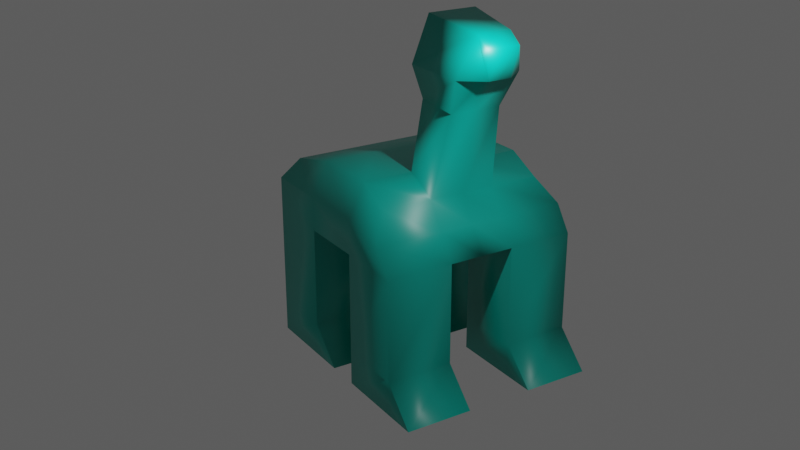 # Source: dinosaur.blend  (saved by Blender 2.80.75; exported with 4.5.12 LTS)
import bpy
from mathutils import Matrix  # noqa: F401  (used for matrix-valued properties, if any)

bpy.ops.wm.read_factory_settings(use_empty=True)
scene = bpy.context.scene
scene.name = 'Scene'

# ---- collections
col_collection = bpy.data.collections.new('Collection'); scene.collection.children.link(col_collection)

# ---- materials (node trees are filled in below, after node groups)
mat_material = bpy.data.materials.new('Material')
mat_material.alpha_threshold = 0.0
mat_material.use_transparent_shadow = False
mat_material.line_color = (0.0, 0.0, 0.0, 1.0)

# ---- material node trees
mat_material.use_nodes = True; mat_material.node_tree.nodes.clear()
_N = mat_material.node_tree.nodes; _L = mat_material.node_tree.links
n0 = _N.new('ShaderNodeOutputMaterial'); n0.name = 'Material Output'; n0.location = (300, 300)
n1 = _N.new('ShaderNodeBsdfPrincipled'); n1.name = 'Principled BSDF'; n1.location = (10, 300)
n1.distribution = 'GGX'
n1.subsurface_method = 'BURLEY'
n1.inputs[0].default_value = (0.0, 0.3931, 0.3195, 1.0)
n1.inputs[2].default_value = 0.4
n1.inputs[3].default_value = 1.45
n1.inputs[27].default_value = (0.0, 0.0, 0.0, 1.0)
n1.inputs[28].default_value = 1.0
_L.new(n1.outputs[0], n0.inputs[0])
n0.is_active_output = True

# ---- world
world_world = bpy.data.worlds.new('World'); scene.world = world_world
world_world.use_nodes = True; world_world.node_tree.nodes.clear()
_N = world_world.node_tree.nodes; _L = world_world.node_tree.links
n0 = _N.new('ShaderNodeOutputWorld'); n0.name = 'World Output'; n0.location = (300, 300)
n1 = _N.new('ShaderNodeBackground'); n1.name = 'Background'; n1.location = (10, 300)
n1.inputs[0].default_value = (0.7874, 0.7874, 0.7874, 1.0)
n1.inputs[1].default_value = 0.11
_L.new(n1.outputs[0], n0.inputs[0])
n0.is_active_output = True
world_world.color = (0.05088, 0.05088, 0.05088)
world_world.use_sun_shadow = False
world_world.sun_shadow_jitter_overblur = 0.0

# ---- cameras
cam_camera = bpy.data.cameras.new('Camera')
cam_camera.clip_end = 100.0
cam_camera.ortho_scale = 7.314

# ---- lights
light_light = bpy.data.lights.new('Light', 'POINT')
light_light.transmission_factor = 0.0
light_light.energy = 1000.0
light_light.shadow_soft_size = 0.1
light_light.shadow_maximum_resolution = 0.006
light_light.use_absolute_resolution = True

# ---- meshes
me_cube = bpy.data.meshes.new('Cube')
me_cube.from_pydata([(1.0, 0.5, 1.0), (1.0, 1.0, -1.0), (1.0, -1.0, 1.0), (1.0, -1.0, -1.0), (-1.331e-07, 0.5, 0.5), (-1.0, 1.0, -1.0), (2.98e-08, -1.0, 0.5), (-1.0, -1.0, -1.0), (3.0, 0.5, 1.0), (3.0, 1.0, -1.0), (3.0, -1.0, 1.0), (3.0, -1.0, -1.0), (4.7, 0.5, 0.6), (5.0, 1.0, -1.0), (4.7, -1.0, 0.6), (5.0, -1.0, -1.0), (-1.0, -3.0, -1.0), (2.98e-08, -3.0, 0.5), (1.0, -3.0, 1.0), (1.0, -3.0, -1.0), (3.0, -3.0, 1.0), (3.0, -3.0, -1.0), (4.7, -3.0, 0.6), (5.0, -3.0, -1.0), (-1.0, -5.0, -1.0), (1.927e-07, -4.5, 0.5), (1.0, -4.5, 1.0), (1.0, -5.0, -1.0), (3.0, -4.5, 1.0), (3.0, -5.0, -1.0), (4.7, -4.5, 0.6), (5.0, -5.0, -1.0), (-1.0, 1.0, -4.0), (-1.0, -1.0, -4.0), (1.0, 1.0, -4.0), (1.0, -1.0, -4.0), (3.0, -1.0, -4.0), (3.0, 1.0, -4.0), (5.0, -1.0, -4.0), (5.0, 1.0, -4.0), (-1.0, -5.0, -4.0), (-1.0, -3.0, -4.0), (1.0, -3.0, -4.0), (1.0, -5.0, -4.0), (5.0, -3.0, -4.0), (3.0, -3.0, -4.0), (5.0, -5.0, -4.0), (3.0, -5.0, -4.0), (-1.0, 1.0, -5.0), (-1.0, -1.0, -5.0), (1.0, 1.0, -5.0), (1.0, -1.0, -5.0), (3.0, -1.0, -5.0), (3.0, 1.0, -5.0), (5.0, -1.0, -5.0), (5.0, 1.0, -5.0), (-1.0, -5.0, -5.0), (-1.0, -3.0, -5.0), (1.0, -3.0, -5.0), (1.0, -5.0, -5.0), (5.0, -3.0, -5.0), (3.0, -3.0, -5.0), (5.0, -5.0, -5.0), (3.0, -5.0, -5.0), (-2.0, 1.0, -5.0), (-2.0, -1.0, -5.0), (2.0, -1.0, -5.0), (2.0, 1.0, -5.0), (-2.0, -5.0, -5.0), (-2.0, -3.0, -5.0), (2.0, -3.0, -5.0), (2.0, -5.0, -5.0), (-2.0, 1.0, -5.0), (-2.0, -1.0, -5.0), (2.0, -1.0, -5.0), (2.0, 1.0, -5.0), (-2.0, -5.0, -5.0), (-2.0, -3.0, -5.0), (2.0, -3.0, -5.0), (2.0, -5.0, -5.0), (1.0, -1.0, 4.0), (-1.0, -1.0, 4.0), (1.0, -3.0, 4.0), (-1.0, -3.0, 4.0), (0.6207, -1.266, 5.401), (-1.212, -1.495, 5.156), (0.6207, -2.734, 5.401), (-1.212, -2.505, 5.156), (-1.5, -2.342, 4.0), (-1.5, -1.658, 4.0), (-1.609, -2.505, 4.843), (-1.609, -1.495, 4.843), (8.0, -1.0, -1.0), (8.0, -1.0, -1.0), (8.0, -3.0, -1.0), (8.0, -3.0, -1.0), (1.0, -2.0, -1.0), (3.0, -2.0, -1.0), (5.0, -2.0, -1.0), (1.0, -2.0, 1.0), (3.0, -2.0, 1.0), (-1.0, -2.0, -1.0), (2.98e-08, -2.0, 0.5), (4.7, -2.0, 0.6), (1.0, -2.0, 4.0), (-1.0, -2.0, 4.0), (0.6207, -2.0, 5.401), (-1.212, -2.0, 5.156), (-1.5, -2.0, 4.0), (-1.609, -2.0, 4.843), (8.0, -2.0, -1.0), (8.0, -2.0, -1.0), (-0.5101, -2.776, 2.969), (-0.5101, -1.224, 2.969), (0.8094, -2.776, 3.085), (0.8094, -1.224, 3.085), (0.8094, -2.0, 3.085), (-0.5101, -2.0, 2.969), (1.0, 1.0, 0.0), (-0.5, -1.0, -0.25), (-0.5, 1.0, -0.25), (3.0, 1.0, 0.0), (5.0, 1.0, 0.0), (5.0, -1.0, 0.0), (-0.5, -3.0, -0.25), (5.0, -3.0, 0.0), (-0.5, -5.0, -0.25), (1.0, -5.0, 0.0), (3.0, -5.0, 0.0), (5.0, -5.0, 0.0), (8.0, -1.0, -1.0), (8.0, -3.0, -1.0), (8.0, -2.0, -1.0), (-0.5, -2.0, -0.25)], [], [(0, 4, 6, 2), (100, 99, 18, 20), (119, 6, 4, 120), (21, 23, 44, 45), (0, 2, 10, 8), (120, 4, 0, 118), (8, 10, 14, 12), (97, 98, 23, 21), (118, 0, 8, 121), (3, 1, 9, 11), (122, 12, 14, 123), (121, 8, 12, 122), (7, 5, 32, 33), (96, 97, 21, 19), (19, 21, 29, 27), (22, 20, 28, 30), (23, 31, 46, 44), (133, 101, 16, 124), (98, 15, 93, 110), (101, 96, 19, 16), (117, 112, 83, 105), (103, 100, 20, 22), (127, 26, 25, 126), (127, 27, 29, 128), (128, 29, 31, 129), (18, 17, 25, 26), (124, 16, 24, 126), (24, 16, 41, 40), (125, 22, 30, 129), (20, 18, 26, 28), (47, 45, 70, 71), (37, 39, 55, 53), (46, 47, 63, 62), (39, 38, 54, 55), (11, 9, 37, 36), (3, 7, 33, 35), (13, 15, 38, 39), (5, 1, 34, 32), (31, 29, 47, 46), (16, 19, 42, 41), (19, 27, 43, 42), (27, 24, 40, 43), (1, 3, 35, 34), (9, 13, 39, 37), (29, 21, 45, 47), (15, 11, 36, 38), (48, 50, 51, 49), (52, 53, 55, 54), (57, 58, 59, 56), (61, 60, 62, 63), (38, 36, 52, 54), (53, 52, 74, 75), (44, 46, 62, 60), (41, 57, 77, 69), (32, 34, 50, 48), (41, 42, 58, 57), (35, 33, 49, 51), (42, 43, 59, 58), (34, 35, 51, 50), (45, 44, 60, 61), (63, 47, 71, 79), (43, 40, 56, 59), (71, 70, 78, 79), (65, 64, 72, 73), (68, 69, 77, 76), (66, 67, 75, 74), (56, 40, 68, 76), (33, 32, 64, 65), (37, 53, 75, 67), (40, 41, 69, 68), (45, 61, 78, 70), (61, 63, 79, 78), (52, 36, 66, 74), (48, 49, 73, 72), (57, 56, 76, 77), (32, 48, 72, 64), (36, 37, 67, 66), (49, 33, 65, 73), (105, 83, 88, 108), (112, 114, 82, 83), (115, 113, 81, 80), (116, 115, 80, 104), (106, 107, 87, 86), (83, 82, 86, 87), (104, 80, 84, 106), (80, 81, 85, 84), (108, 88, 90, 109), (83, 87, 90, 88), (85, 81, 89, 91), (107, 85, 91, 109), (132, 111, 94, 131), (123, 14, 92, 130), (103, 22, 94, 111), (125, 23, 95, 131), (14, 103, 111, 92), (130, 92, 111, 132), (87, 107, 109, 90), (89, 108, 109, 91), (82, 104, 106, 86), (84, 85, 107, 106), (114, 116, 104, 82), (81, 105, 108, 89), (14, 10, 100, 103), (113, 117, 105, 81), (7, 3, 96, 101), (23, 98, 110, 95), (119, 7, 101, 133), (3, 11, 97, 96), (11, 15, 98, 97), (10, 2, 99, 100), (6, 102, 117, 113), (18, 99, 116, 114), (99, 2, 115, 116), (2, 6, 113, 115), (17, 18, 114, 112), (102, 17, 112, 117), (6, 119, 133, 102), (93, 130, 132, 110), (22, 125, 131, 94), (15, 123, 130, 93), (110, 132, 131, 95), (23, 125, 129, 31), (17, 124, 126, 25), (28, 128, 129, 30), (26, 127, 128, 28), (27, 127, 126, 24), (102, 133, 124, 17), (9, 121, 122, 13), (13, 122, 123, 15), (1, 118, 121, 9), (5, 120, 118, 1), (7, 119, 120, 5)])
me_cube.polygons.foreach_set('use_smooth', [True] * 132)
_uv = me_cube.uv_layers.new(name='UVMap')
_uv.uv.foreach_set('vector', [0.375, 0.0, 0.625, 0.0, 0.625, 0.25, 0.375, 0.25, 0.375, 0.25, 0.375, 0.25, 0.375, 0.25, 0.375, 0.25, 0.5, 0.5, 0.625, 0.5, 0.625, 0.75, 0.5, 0.75, 0.625, 1.0, 0.625, 1.0, 0.625, 1.0, 0.625, 1.0, 0.375, 0.0, 0.375, 0.25, 0.375, 0.25, 0.375, 0.0, 0.75, 0.5, 0.875, 0.5, 0.875, 0.75, 0.75, 0.75, 0.375, 0.0, 0.375, 0.25, 0.375, 0.25, 0.375, 0.0, 0.625, 1.0, 0.625, 1.0, 0.625, 1.0, 0.625, 1.0, 0.75, 0.75, 0.875, 0.75, 0.875, 0.75, 0.75, 0.75, 0.625, 1.0, 0.625, 0.75, 0.625, 0.75, 0.625, 1.0, 0.25, 0.5, 0.375, 0.5, 0.375, 0.75, 0.25, 0.75, 0.75, 0.75, 0.875, 0.75, 0.875, 0.75, 0.75, 0.75, 0.375, 0.5, 0.375, 0.75, 0.375, 0.75, 0.375, 0.5, 0.625, 1.0, 0.625, 1.0, 0.625, 1.0, 0.625, 1.0, 0.625, 1.0, 0.625, 1.0, 0.625, 1.0, 0.625, 1.0, 0.375, 0.25, 0.375, 0.25, 0.375, 0.25, 0.375, 0.25, 0.125, 0.75, 0.125, 0.75, 0.125, 0.75, 0.125, 0.75, 0.5, 0.5, 0.375, 0.5, 0.375, 0.5, 0.5, 0.5, 0.625, 1.0, 0.625, 1.0, 0.625, 1.0, 0.625, 1.0, 0.375, 1.0, 0.625, 1.0, 0.625, 1.0, 0.375, 1.0, 0.625, 0.5, 0.625, 0.5, 0.625, 0.5, 0.625, 0.5, 0.375, 0.25, 0.375, 0.25, 0.375, 0.25, 0.375, 0.25, 0.5, 0.25, 0.625, 0.25, 0.625, 0.5, 0.5, 0.5, 0.5, 0.25, 0.375, 0.25, 0.375, 0.25, 0.5, 0.25, 0.5, 0.25, 0.375, 0.25, 0.375, 0.25, 0.5, 0.25, 0.375, 0.25, 0.625, 0.25, 0.625, 0.25, 0.375, 0.25, 0.5, 0.5, 0.375, 0.5, 0.375, 0.5, 0.5, 0.5, 0.375, 0.5, 0.375, 0.5, 0.375, 0.5, 0.375, 0.5, 0.25, 0.75, 0.375, 0.75, 0.375, 0.75, 0.25, 0.75, 0.375, 0.25, 0.375, 0.25, 0.375, 0.25, 0.375, 0.25, 0.625, 1.0, 0.625, 1.0, 0.625, 1.0, 0.625, 1.0, 0.625, 0.75, 0.625, 0.75, 0.625, 0.75, 0.625, 0.75, 0.375, 0.25, 0.375, 0.25, 0.375, 0.25, 0.375, 0.25, 0.125, 0.5, 0.125, 0.75, 0.125, 0.75, 0.125, 0.5, 0.625, 1.0, 0.625, 0.75, 0.625, 0.75, 0.625, 1.0, 0.625, 1.0, 0.375, 1.0, 0.375, 1.0, 0.625, 1.0, 0.125, 0.5, 0.125, 0.75, 0.125, 0.75, 0.125, 0.5, 0.625, 0.5, 0.625, 0.75, 0.625, 0.75, 0.625, 0.5, 0.375, 0.25, 0.375, 0.25, 0.375, 0.25, 0.375, 0.25, 0.375, 1.0, 0.625, 1.0, 0.625, 1.0, 0.375, 1.0, 0.625, 1.0, 0.625, 1.0, 0.625, 1.0, 0.625, 1.0, 0.375, 0.25, 0.375, 0.5, 0.375, 0.5, 0.375, 0.25, 0.625, 0.75, 0.625, 1.0, 0.625, 1.0, 0.625, 0.75, 0.625, 0.75, 0.625, 0.75, 0.625, 0.75, 0.625, 0.75, 0.625, 1.0, 0.625, 1.0, 0.625, 1.0, 0.625, 1.0, 0.625, 1.0, 0.625, 1.0, 0.625, 1.0, 0.625, 1.0, 0.375, 0.75, 0.625, 0.75, 0.625, 1.0, 0.375, 1.0, 0.625, 1.0, 0.625, 0.75, 0.625, 0.75, 0.625, 1.0, 0.375, 1.0, 0.625, 1.0, 0.625, 1.0, 0.375, 1.0, 0.625, 1.0, 0.625, 1.0, 0.625, 1.0, 0.625, 1.0, 0.625, 1.0, 0.625, 1.0, 0.625, 1.0, 0.625, 1.0, 0.625, 0.75, 0.625, 1.0, 0.625, 1.0, 0.625, 0.75, 0.125, 0.75, 0.125, 0.75, 0.125, 0.75, 0.125, 0.75, 0.375, 1.0, 0.375, 1.0, 0.375, 1.0, 0.375, 1.0, 0.625, 0.5, 0.625, 0.75, 0.625, 0.75, 0.625, 0.5, 0.375, 1.0, 0.625, 1.0, 0.625, 1.0, 0.375, 1.0, 0.625, 1.0, 0.375, 1.0, 0.375, 1.0, 0.625, 1.0, 0.625, 1.0, 0.625, 1.0, 0.625, 1.0, 0.625, 1.0, 0.625, 0.75, 0.625, 1.0, 0.625, 1.0, 0.625, 0.75, 0.625, 1.0, 0.625, 1.0, 0.625, 1.0, 0.625, 1.0, 0.375, 0.25, 0.375, 0.25, 0.375, 0.25, 0.375, 0.25, 0.375, 0.25, 0.375, 0.5, 0.375, 0.5, 0.375, 0.25, 0.625, 1.0, 0.625, 1.0, 0.625, 1.0, 0.625, 1.0, 0.375, 0.5, 0.375, 0.75, 0.375, 0.75, 0.375, 0.5, 0.375, 0.5, 0.375, 0.5, 0.375, 0.5, 0.375, 0.5, 0.625, 1.0, 0.625, 0.75, 0.625, 0.75, 0.625, 1.0, 0.375, 0.5, 0.375, 0.5, 0.375, 0.5, 0.375, 0.5, 0.375, 0.5, 0.375, 0.75, 0.375, 0.75, 0.375, 0.5, 0.625, 0.75, 0.625, 0.75, 0.625, 0.75, 0.625, 0.75, 0.375, 0.5, 0.375, 0.5, 0.375, 0.5, 0.375, 0.5, 0.625, 1.0, 0.625, 1.0, 0.625, 1.0, 0.625, 1.0, 0.625, 1.0, 0.625, 1.0, 0.625, 1.0, 0.625, 1.0, 0.625, 1.0, 0.625, 1.0, 0.625, 1.0, 0.625, 1.0, 0.375, 0.75, 0.375, 1.0, 0.375, 1.0, 0.375, 0.75, 0.375, 1.0, 0.375, 1.0, 0.375, 1.0, 0.375, 1.0, 0.625, 0.5, 0.625, 0.5, 0.625, 0.5, 0.625, 0.5, 0.625, 1.0, 0.625, 0.75, 0.625, 0.75, 0.625, 1.0, 0.375, 1.0, 0.375, 1.0, 0.375, 1.0, 0.375, 1.0, 0.625, 0.5, 0.625, 0.5, 0.625, 0.5, 0.625, 0.5, 0.625, 0.25, 0.375, 0.25, 0.375, 0.25, 0.625, 0.25, 0.375, 0.25, 0.625, 0.25, 0.625, 0.25, 0.375, 0.25, 0.375, 0.25, 0.375, 0.25, 0.375, 0.25, 0.375, 0.25, 0.375, 0.25, 0.625, 0.25, 0.625, 0.25, 0.375, 0.25, 0.625, 0.25, 0.375, 0.25, 0.375, 0.25, 0.625, 0.25, 0.375, 0.25, 0.375, 0.25, 0.375, 0.25, 0.375, 0.25, 0.375, 0.25, 0.625, 0.25, 0.625, 0.25, 0.375, 0.25, 0.625, 0.5, 0.625, 0.5, 0.625, 0.5, 0.625, 0.5, 0.625, 0.25, 0.625, 0.25, 0.625, 0.25, 0.625, 0.25, 0.625, 0.25, 0.625, 0.25, 0.625, 0.25, 0.625, 0.25, 0.625, 0.25, 0.625, 0.25, 0.625, 0.25, 0.625, 0.25, 0.125, 0.75, 0.125, 0.75, 0.375, 0.75, 0.3066, 0.75, 0.25, 0.75, 0.375, 0.75, 0.375, 0.75, 0.1816, 0.75, 0.375, 0.25, 0.375, 0.25, 0.375, 0.25, 0.375, 0.25, 0.25, 0.75, 0.125, 0.75, 0.125, 0.75, 0.3066, 0.75, 0.375, 0.25, 0.375, 0.25, 0.375, 0.25, 0.375, 0.25, 0.1816, 0.75, 0.375, 0.75, 0.125, 0.75, 0.125, 0.75, 0.625, 0.25, 0.625, 0.25, 0.625, 0.25, 0.625, 0.25, 0.625, 0.5, 0.625, 0.5, 0.625, 0.5, 0.625, 0.5, 0.375, 0.25, 0.375, 0.25, 0.375, 0.25, 0.375, 0.25, 0.375, 0.25, 0.625, 0.25, 0.625, 0.25, 0.375, 0.25, 0.375, 0.25, 0.375, 0.25, 0.375, 0.25, 0.375, 0.25, 0.625, 0.5, 0.625, 0.5, 0.625, 0.5, 0.625, 0.5, 0.375, 0.25, 0.375, 0.25, 0.375, 0.25, 0.375, 0.25, 0.625, 0.5, 0.625, 0.5, 0.625, 0.5, 0.625, 0.5, 0.375, 1.0, 0.625, 1.0, 0.625, 1.0, 0.375, 1.0, 0.625, 1.0, 0.625, 1.0, 0.625, 1.0, 0.625, 1.0, 0.5, 0.5, 0.375, 0.5, 0.375, 0.5, 0.5, 0.5, 0.625, 1.0, 0.625, 1.0, 0.625, 1.0, 0.625, 1.0, 0.625, 1.0, 0.625, 1.0, 0.625, 1.0, 0.625, 1.0, 0.375, 0.25, 0.375, 0.25, 0.375, 0.25, 0.375, 0.25, 0.625, 0.5, 0.625, 0.5, 0.625, 0.5, 0.625, 0.5, 0.375, 0.25, 0.375, 0.25, 0.375, 0.25, 0.375, 0.25, 0.375, 0.25, 0.375, 0.25, 0.375, 0.25, 0.375, 0.25, 0.375, 0.25, 0.625, 0.25, 0.625, 0.25, 0.375, 0.25, 0.625, 0.25, 0.375, 0.25, 0.375, 0.25, 0.625, 0.25, 0.625, 0.5, 0.625, 0.5, 0.625, 0.5, 0.625, 0.5, 0.625, 0.5, 0.5, 0.5, 0.5, 0.5, 0.625, 0.5, 0.125, 0.75, 0.1816, 0.75, 0.125, 0.75, 0.125, 0.75, 0.375, 0.75, 0.25, 0.75, 0.3066, 0.75, 0.375, 0.75, 0.125, 0.75, 0.25, 0.75, 0.1816, 0.75, 0.125, 0.75, 0.125, 0.75, 0.125, 0.75, 0.3066, 0.75, 0.125, 0.75, 0.125, 0.75, 0.25, 0.75, 0.25, 0.75, 0.125, 0.75, 0.625, 0.5, 0.5, 0.5, 0.5, 0.5, 0.625, 0.5, 0.625, 0.25, 0.5, 0.25, 0.5, 0.25, 0.625, 0.25, 0.625, 0.25, 0.5, 0.25, 0.5, 0.25, 0.625, 0.25, 0.375, 0.25, 0.5, 0.25, 0.5, 0.5, 0.375, 0.5, 0.625, 0.5, 0.5, 0.5, 0.5, 0.5, 0.625, 0.5, 0.625, 0.75, 0.75, 0.75, 0.75, 0.75, 0.625, 0.75, 0.125, 0.5, 0.25, 0.5, 0.25, 0.75, 0.125, 0.75, 0.625, 0.75, 0.75, 0.75, 0.75, 0.75, 0.625, 0.75, 0.625, 0.5, 0.75, 0.5, 0.75, 0.75, 0.625, 0.75, 0.375, 0.5, 0.5, 0.5, 0.5, 0.75, 0.375, 0.75])
me_cube.materials.append(mat_material)
me_cube.use_remesh_preserve_volume = False
me_cube.use_remesh_preserve_attributes = False
me_cube.use_mirror_vertex_groups = False
me_cube.update()

# ---- objects
ob_cyuubey = bpy.data.objects.new('Cyuubey', me_cube)
ob_light = bpy.data.objects.new('Light', light_light)
ob_camera = bpy.data.objects.new('Camera', cam_camera)

# ---- transforms, parenting, visibility, modifiers, constraints
ob_cyuubey.location = (0.0, 0.0, 0.0)
ob_cyuubey.rotation_euler = (0.0, -0.0, 3.142)
ob_cyuubey.lock_rotations_4d = False
ob_cyuubey.empty_display_type = 'ARROWS'
ob_cyuubey.lineart.crease_threshold = 0.0
ob_light.location = (4.076, 1.005, 5.904)
ob_light.rotation_euler = (0.6503, 0.05522, 1.866)
ob_light.lock_rotations_4d = False
ob_light.empty_display_type = 'ARROWS'
ob_light.color = (0.0, 0.0, 0.0, 0.0)
ob_light.lineart.crease_threshold = 0.0
ob_camera.location = (23.02, -14.52, 11.24)
ob_camera.rotation_euler = (1.109, 0.0, 0.8149)
ob_camera.lock_rotations_4d = False
ob_camera.empty_display_type = 'ARROWS'
ob_camera.color = (0.0, 0.0, 0.0, 0.0)
ob_camera.display_type = 'WIRE'
ob_camera.lineart.crease_threshold = 0.0
_c = ob_camera.constraints.new('TRACK_TO'); _c.name = 'Track To'
_c.target = ob_cyuubey

# ---- collection membership
col_collection.objects.link(ob_cyuubey)
col_collection.objects.link(ob_light)
col_collection.objects.link(ob_camera)

# ---- scene / render settings (as saved in the file)
scene.camera = ob_camera
scene.frame_start = 1; scene.frame_end = 250; scene.frame_set(1)
scene.render.engine = 'BLENDER_EEVEE_NEXT'
scene.cycles.use_denoising = False
scene.cycles.samples = 128
scene.cycles.sampling_pattern = 'TABULATED_SOBOL'
scene.cycles.use_adaptive_sampling = False
scene.cycles.use_light_tree = False
scene.view_settings.view_transform = 'Filmic'
bpy.context.view_layer.update()
